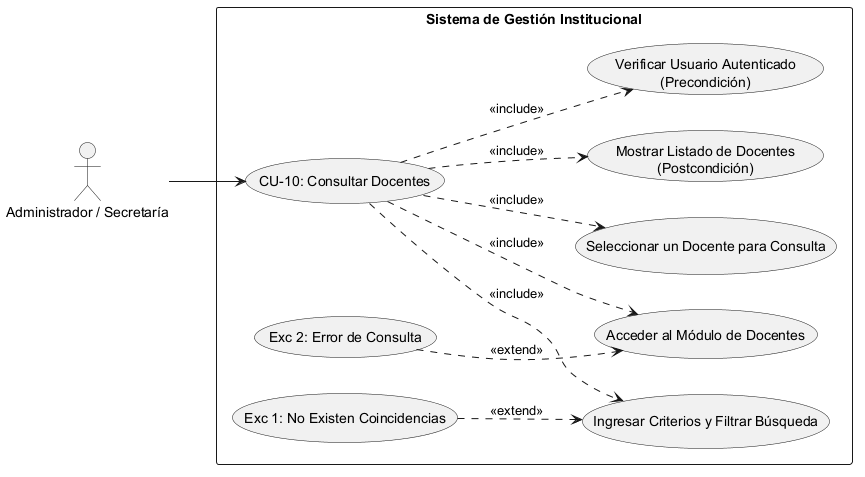

The diagram above was rendered by PlantUML. Its source (embedded in the PNG):
@startuml
left to right direction
skinparam packageStyle rectangle

' Definición de Actores
actor "Administrador / Secretaría" as Actor

rectangle "Sistema de Gestión Institucional" {
    
    ' Caso de Uso Principal
    usecase "CU-10: Consultar Docentes" as CU10
    
    ' --- PRECONDICIÓN ---
    usecase "Verificar Usuario Autenticado\n(Precondición)" as Precond
    
    ' --- SECUENCIA NORMAL ---
    usecase "Acceder al Módulo de Docentes" as Sec1
    usecase "Ingresar Criterios y Filtrar Búsqueda" as Sec2
    usecase "Seleccionar un Docente para Consulta" as Sec3
    
    ' --- POSTCONDICIÓN ---
    usecase "Mostrar Listado de Docentes\n(Postcondición)" as Post
    
    ' --- EXCEPCIONES ---
    usecase "Exc 1: No Existen Coincidencias" as Exc1
    usecase "Exc 2: Error de Consulta" as Exc2

    ' Conexión del Actor al caso raíz
    Actor --> CU10

    ' Relaciones de Inclusión (Precondiciones, Secuencia Normal y Postcondición)
    CU10 ..> Precond : <<include>>
    CU10 ..> Sec1 : <<include>>
    CU10 ..> Sec2 : <<include>>
    CU10 ..> Sec3 : <<include>>
    CU10 ..> Post : <<include>>

    ' Relaciones de Extensión (Excepciones vinculadas al paso correspondiente)
    Exc2 ..> Sec1 : <<extend>>
    Exc1 ..> Sec2 : <<extend>>
}
@enduml